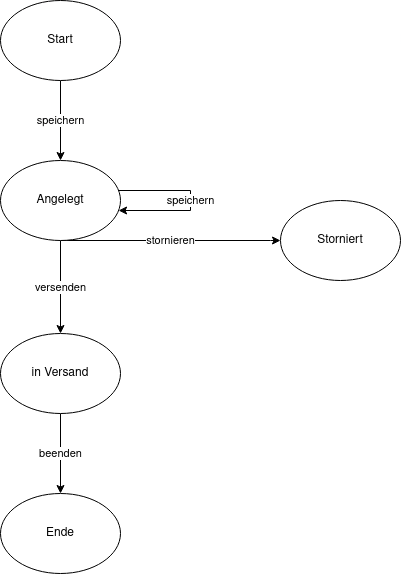

The diagram above was exported from draw.io. Its source (the exported page's mxGraphModel, read from the mxfile embedded in the PNG):
<mxGraphModel dx="1422" dy="760" grid="1" gridSize="10" guides="1" tooltips="1" connect="1" arrows="1" fold="1" page="1" pageScale="1" pageWidth="1169" pageHeight="826" background="none" math="0" shadow="0">
  <root>
    <mxCell id="0" />
    <mxCell id="1" parent="0" />
    <mxCell id="HiE8lrbDg_5vcswBGVs9-43" value="speichern" style="edgeStyle=orthogonalEdgeStyle;rounded=0;orthogonalLoop=1;jettySize=auto;html=1;" parent="1" source="HiE8lrbDg_5vcswBGVs9-41" target="HiE8lrbDg_5vcswBGVs9-42" edge="1">
      <mxGeometry relative="1" as="geometry" />
    </mxCell>
    <mxCell id="HiE8lrbDg_5vcswBGVs9-41" value="Start" style="ellipse;whiteSpace=wrap;html=1;" parent="1" vertex="1">
      <mxGeometry x="160" y="80" width="120" height="80" as="geometry" />
    </mxCell>
    <mxCell id="HiE8lrbDg_5vcswBGVs9-46" value="stornieren" style="edgeStyle=orthogonalEdgeStyle;rounded=0;orthogonalLoop=1;jettySize=auto;html=1;" parent="1" source="HiE8lrbDg_5vcswBGVs9-42" target="HiE8lrbDg_5vcswBGVs9-45" edge="1">
      <mxGeometry relative="1" as="geometry">
        <Array as="points">
          <mxPoint x="430" y="320" />
          <mxPoint x="430" y="320" />
        </Array>
      </mxGeometry>
    </mxCell>
    <mxCell id="HiE8lrbDg_5vcswBGVs9-48" value="versenden" style="edgeStyle=orthogonalEdgeStyle;rounded=0;orthogonalLoop=1;jettySize=auto;html=1;" parent="1" source="HiE8lrbDg_5vcswBGVs9-42" target="HiE8lrbDg_5vcswBGVs9-47" edge="1">
      <mxGeometry relative="1" as="geometry" />
    </mxCell>
    <mxCell id="HiE8lrbDg_5vcswBGVs9-42" value="Angelegt" style="ellipse;whiteSpace=wrap;html=1;direction=west;" parent="1" vertex="1">
      <mxGeometry x="160" y="240" width="120" height="80" as="geometry" />
    </mxCell>
    <mxCell id="HiE8lrbDg_5vcswBGVs9-44" value="speichern" style="edgeStyle=orthogonalEdgeStyle;rounded=0;orthogonalLoop=1;jettySize=auto;html=1;" parent="1" source="HiE8lrbDg_5vcswBGVs9-42" target="HiE8lrbDg_5vcswBGVs9-42" edge="1">
      <mxGeometry relative="1" as="geometry">
        <Array as="points">
          <mxPoint x="350" y="280" />
        </Array>
      </mxGeometry>
    </mxCell>
    <mxCell id="HiE8lrbDg_5vcswBGVs9-45" value="Storniert" style="ellipse;whiteSpace=wrap;html=1;direction=west;" parent="1" vertex="1">
      <mxGeometry x="440" y="280" width="120" height="80" as="geometry" />
    </mxCell>
    <mxCell id="HiE8lrbDg_5vcswBGVs9-50" value="beenden" style="edgeStyle=orthogonalEdgeStyle;rounded=0;orthogonalLoop=1;jettySize=auto;html=1;" parent="1" source="HiE8lrbDg_5vcswBGVs9-47" target="HiE8lrbDg_5vcswBGVs9-49" edge="1">
      <mxGeometry relative="1" as="geometry" />
    </mxCell>
    <mxCell id="HiE8lrbDg_5vcswBGVs9-47" value="in Versand" style="ellipse;whiteSpace=wrap;html=1;direction=west;" parent="1" vertex="1">
      <mxGeometry x="160" y="413" width="120" height="80" as="geometry" />
    </mxCell>
    <mxCell id="HiE8lrbDg_5vcswBGVs9-49" value="Ende" style="ellipse;whiteSpace=wrap;html=1;direction=west;" parent="1" vertex="1">
      <mxGeometry x="160" y="573" width="120" height="80" as="geometry" />
    </mxCell>
  </root>
</mxGraphModel>